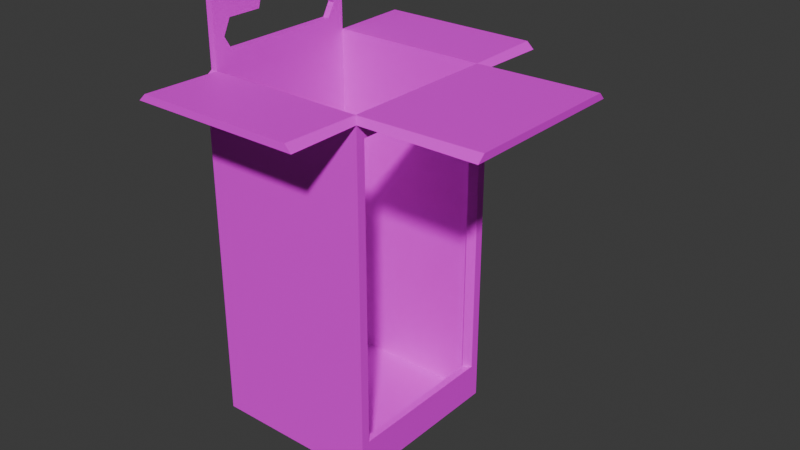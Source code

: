 # Source: ArmorBox.blend  (saved by Blender 4.5.88; exported with 4.5.12 LTS)
import bpy
from mathutils import Matrix  # noqa: F401  (used for matrix-valued properties, if any)

bpy.ops.wm.read_factory_settings(use_empty=True)
scene = bpy.context.scene
scene.name = 'Scene'

# ---- collections
col_collection = bpy.data.collections.new('Collection'); scene.collection.children.link(col_collection)

# ---- images (referenced by path relative to the original .blend; pixels are not part of the script)
import os
ASSET_DIR = os.environ.get("B2B_ASSET_DIR", "")  # directory of the original .blend (textures are referenced by path, not embedded)
HERE = os.path.dirname(os.path.abspath(__file__))  # packed textures are extracted next to this script under _unpacked/

def load_image(name, relpath, width, height, colorspace="sRGB"):
    """Load a texture the original file referenced (path relative to the .blend, or extracted next to this script)."""
    p = next((c for c in (os.path.join(HERE, relpath), os.path.join(ASSET_DIR, relpath)) if relpath and os.path.exists(c)), "")
    if p:
        img = bpy.data.images.load(p, check_existing=True)
        img.name = name
    else:  # same state as the original file: an image datablock whose file is absent (Cycles renders it pink)
        img = bpy.data.images.new(name, width, height)
        img.source = "FILE"
        img.filepath = "//" + (relpath or name)
    img.colorspace_settings.name = colorspace
    return img
img_armorbox = load_image('ArmorBox', 'ArmorBox.png', 1024, 1024, 'sRGB')

# ---- materials (node trees are filled in below, after node groups)
mat_material_001 = bpy.data.materials.new('Material.001')

# ---- node groups
ng_smooth_by_angle = bpy.data.node_groups.new('Smooth by Angle', 'GeometryNodeTree')
_s = ng_smooth_by_angle.interface.new_socket(name='Mesh', in_out='OUTPUT', socket_type='NodeSocketGeometry')
_s = ng_smooth_by_angle.interface.new_socket(name='Mesh', in_out='INPUT', socket_type='NodeSocketGeometry')
_s = ng_smooth_by_angle.interface.new_socket(name='Angle', in_out='INPUT', socket_type='NodeSocketFloat')
_s.subtype = 'ANGLE'
_s.default_value = 0.5236
_s.min_value = 0.0
_s.max_value = 3.142
_s.description = 'Maximum face angle for smooth edges'
_s = ng_smooth_by_angle.interface.new_socket(name='Ignore Sharpness', in_out='INPUT', socket_type='NodeSocketBool')
_s.force_non_field = True
ng_smooth_by_angle.description = 'Set the sharpness of mesh edges based on the angle between the neighboring faces'
ng_smooth_by_angle.is_modifier = True
_N = ng_smooth_by_angle.nodes; _L = ng_smooth_by_angle.links
n0 = _N.new('GeometryNodeSetShadeSmooth'); n0.name = 'Set Shade Smooth'; n0.location = (120, -80)
n0.domain = 'EDGE'
n1 = _N.new('GeometryNodeSetShadeSmooth'); n1.name = 'Set Shade Smooth.001'; n1.location = (300, -80)
n2 = _N.new('NodeGroupOutput'); n2.name = 'Group Output'; n2.location = (480, -80)
n3 = _N.new('GeometryNodeInputMeshEdgeAngle'); n3.name = 'Edge Angle'; n3.location = (-440, -240)
n4 = _N.new('NodeGroupInput'); n4.name = 'Group Input'; n4.location = (-80, -80)
n5 = _N.new('GeometryNodeInputEdgeSmooth'); n5.name = 'Is Edge Smooth'; n5.location = (-260, -120)
n6 = _N.new('GeometryNodeInputShadeSmooth'); n6.name = 'Is Shade Smooth'; n6.location = (-440, -397)
n7 = _N.new('FunctionNodeCompare'); n7.name = 'Compare'; n7.location = (-260, -260)
n7.operation = 'LESS_EQUAL'
n7.inputs[6].default_value = (0.0, 0.0, 0.0, 0.0)
n7.inputs[7].default_value = (0.0, 0.0, 0.0, 0.0)
n8 = _N.new('FunctionNodeBooleanMath'); n8.name = 'Boolean Math.001'; n8.location = (-80, -260)
n9 = _N.new('NodeGroupInput'); n9.name = 'Group Input.001'; n9.location = (-440, -329)
n10 = _N.new('NodeGroupInput'); n10.name = 'Group Input.002'; n10.location = (-259, -189)
n11 = _N.new('FunctionNodeBooleanMath'); n11.name = 'Boolean Math'; n11.location = (-80, -149)
n11.operation = 'OR'
n12 = _N.new('FunctionNodeBooleanMath'); n12.name = 'Boolean Math.002'; n12.location = (-260, -380)
n12.operation = 'OR'
n13 = _N.new('NodeGroupInput'); n13.name = 'Group Input.003'; n13.location = (-440, -460)
_L.new(n3.outputs[0], n7.inputs[0])
_L.new(n1.outputs[0], n2.inputs[0])
_L.new(n9.outputs[1], n7.inputs[1])
_L.new(n7.outputs[0], n8.inputs[0])
_L.new(n4.outputs[0], n0.inputs[0])
_L.new(n0.outputs[0], n1.inputs[0])
_L.new(n8.outputs[0], n0.inputs[2])
_L.new(n10.outputs[2], n11.inputs[1])
_L.new(n5.outputs[0], n11.inputs[0])
_L.new(n11.outputs[0], n0.inputs[1])
_L.new(n13.outputs[2], n12.inputs[1])
_L.new(n6.outputs[0], n12.inputs[0])
_L.new(n12.outputs[0], n8.inputs[1])
n2.is_active_output = True

# ---- material node trees
mat_material_001.use_nodes = True; mat_material_001.node_tree.nodes.clear()
_N = mat_material_001.node_tree.nodes; _L = mat_material_001.node_tree.links
n0 = _N.new('ShaderNodeBsdfPrincipled'); n0.name = 'Principled BSDF'; n0.location = (-200, 100)
n1 = _N.new('ShaderNodeOutputMaterial'); n1.name = 'Material Output'; n1.location = (200, 100)
n2 = _N.new('ShaderNodeTexImage'); n2.name = 'Image Texture'; n2.location = (-755, 128)
n2.image = img_armorbox
_L.new(n0.outputs[0], n1.inputs[0])
_L.new(n2.outputs[0], n0.inputs[0])
n1.is_active_output = True

# ---- world
world_world = bpy.data.worlds.new('World'); scene.world = world_world
world_world.use_nodes = True; world_world.node_tree.nodes.clear()
_N = world_world.node_tree.nodes; _L = world_world.node_tree.links
n0 = _N.new('ShaderNodeOutputWorld'); n0.name = 'World Output'; n0.location = (200, 100)
n1 = _N.new('ShaderNodeBackground'); n1.name = 'Background'; n1.location = (-200, 100)
n1.inputs[0].default_value = (0.05088, 0.05088, 0.05088, 1.0)
_L.new(n1.outputs[0], n0.inputs[0])
n0.is_active_output = True
world_world.color = (0.05088, 0.05088, 0.05088)
world_world.sun_shadow_jitter_overblur = 0.0

# ---- meshes
me_cube_001 = bpy.data.meshes.new('Cube.001')
me_cube_001.from_pydata([(-1.0, 0.0, -1.0), (-1.0, 0.0, 3.0), (-1.0, 1.0, -1.0), (-1.0, 1.0, 3.0), (1.0, 0.0, -1.0), (1.0, 0.0, 3.0), (1.0, 1.0, -1.0), (1.0, 1.0, 3.0), (-0.9206, 0.0, 3.055), (-0.9206, 0.9206, 3.055), (0.9206, 0.0, 3.055), (0.9206, 0.9206, 3.055), (-0.9206, 0.0, -0.9403), (-0.9206, 0.9206, -0.9403), (0.9206, 0.0, -0.9403), (0.9206, 0.9206, -0.9403), (-0.9998, 0.0, 3.225), (-0.9998, 0.9206, 3.225), (-0.9206, 0.0, 4.009), (-0.9206, 0.9206, 4.009), (-0.9998, 0.9206, 4.009), (-0.9206, 0.9206, 3.225), (-0.9206, 0.0, 3.225), (-0.9998, 0.0, 4.009), (-0.9998, 0.9206, 3.055), (-0.9206, 0.9206, 3.556), (-0.9998, 0.9206, 3.556), (-0.9998, 0.0, 3.055), (-1.0, 1.822, 2.992), (1.0, 1.822, 2.992), (-0.9206, 1.816, 3.071), (0.9206, 1.816, 3.071), (2.34, 0.0, 2.997), (2.34, 1.0, 2.997), (2.344, 0.0, 3.076), (2.344, 0.9206, 3.076), (-0.9206, 0.7061, 3.556), (-0.9206, 0.7031, 3.225), (-0.9206, 0.7916, 3.377), (-0.9206, 0.0, 3.902), (-0.9206, 0.3075, 3.556), (-0.9206, 0.2418, 3.785), (-0.9206, 0.08602, 3.887), (-0.9998, 0.7061, 3.556), (-0.9998, 0.7031, 3.225), (-0.9998, 0.7916, 3.377), (-0.9998, 0.0, 3.902), (-0.9998, 0.3075, 3.556), (-0.9998, 0.2418, 3.785), (-0.9998, 0.08602, 3.887), (-0.9206, 0.9206, 3.391), (-0.9998, 0.9206, 3.391), (0.9206, 0.9206, -0.5686), (0.9206, 0.0, -0.5686), (-0.9206, 0.0, -0.5686), (-0.9206, 0.9206, -0.5686), (-1.0, 0.0, -0.5726), (-1.0, 1.0, -0.5726), (1.0, 1.0, -0.5726), (1.0, 0.0, -0.5726), (-1.0, 0.8961, -1.0), (-1.0, 0.8961, 3.0), (1.0, 0.8961, -1.0), (1.0, 0.8961, 3.0), (-0.9206, 0.825, 3.055), (0.9206, 0.825, 3.055), (-0.9206, 0.825, -0.9403), (0.9206, 0.825, -0.9403), (-0.9998, 0.825, 3.055), (2.34, 0.8961, 2.997), (2.344, 0.825, 3.076), (-0.9206, 0.825, -0.5686), (0.9206, 0.825, -0.5686), (1.0, 0.8961, -0.5726), (-1.0, 0.8961, -0.5726), (-1.0, 0.0, 2.842), (-1.0, 1.0, 2.842), (1.0, 1.0, 2.842), (1.0, 0.0, 2.842), (1.0, 0.8961, 2.842), (-1.0, 0.8961, 2.842), (0.9206, 0.0, 2.825), (-0.9206, 0.9206, 2.825), (0.9206, 0.9206, 2.825), (-0.9206, 0.0, 2.825), (0.9206, 0.825, 2.825), (-0.9206, 0.825, 2.825)], [], [(80, 61, 3, 76), (76, 3, 7, 77), (79, 63, 5, 78), (63, 7, 33, 69), (60, 62, 4, 0), (7, 3, 28, 29), (72, 52, 15, 67), (65, 10, 34, 70), (26, 43, 47, 48), (69, 33, 35, 70), (67, 66, 12, 14), (71, 54, 12, 66), (9, 11, 31, 30), (52, 55, 13, 15), (61, 68, 24, 3), (50, 51, 26, 25), (11, 7, 29, 31), (3, 24, 9), (46, 23, 20, 49), (3, 9, 30, 28), (8, 64, 9, 21, 37, 22), (20, 26, 48, 49), (50, 38, 37, 21), (29, 28, 30, 31), (27, 16, 44, 17, 24, 68), (7, 11, 35, 33), (25, 26, 20, 19), (25, 36, 38, 50), (39, 42, 19, 18), (19, 42, 41, 25), (25, 41, 40, 36), (19, 20, 23, 18), (46, 49, 42, 39), (16, 22, 37, 44), (44, 37, 38, 45), (45, 38, 36, 43), (43, 36, 40, 47), (47, 40, 41, 48), (48, 41, 42, 49), (21, 17, 51, 50), (26, 51, 45, 43), (44, 45, 51, 17), (83, 82, 55, 52), (86, 84, 54, 71), (85, 83, 52, 72), (62, 73, 59, 4), (2, 57, 58, 6), (60, 74, 57, 2), (0, 56, 74, 60), (6, 58, 73, 62), (81, 85, 79, 78), (82, 86, 71, 55), (1, 27, 68, 61), (55, 71, 66, 13), (15, 13, 66, 67), (32, 69, 70, 34), (11, 65, 70, 35), (53, 72, 67, 14), (2, 6, 62, 60), (5, 63, 69, 32), (77, 7, 63, 79), (75, 1, 61, 80), (56, 75, 80, 74), (58, 77, 79, 73), (53, 59, 73, 72), (57, 76, 77, 58), (74, 80, 76, 57), (9, 64, 86, 82), (10, 65, 85, 81), (65, 11, 83, 85), (64, 8, 84, 86), (11, 9, 82, 83), (72, 73, 79, 85), (9, 24, 17, 21)])
me_cube_001.polygons.foreach_set('use_smooth', [True] * 74)
_uv = me_cube_001.uv_layers.new(name='UVMap')
_uv.uv.foreach_set('vector', [0.419, 0.5693, 0.4203, 0.5909, 0.406, 0.5917, 0.4055, 0.5702, 0.4055, 0.5702, 0.406, 0.5917, 0.1292, 0.582, 0.1287, 0.5625, 0.1157, 0.5623, 0.1175, 0.5822, 0.01402, 0.6081, 0.009477, 0.5899, 0.7401, 0.8503, 0.7323, 0.8453, 0.7874, 0.7636, 0.7971, 0.7589, 0.3515, 0.1014, 0.2102, 0.09012, 0.174, 0.000173, 0.4286, 0.01144, 0.5464, 0.9566, 0.5464, 0.6422, 0.5975, 0.599, 0.5974, 0.9998, 0.9025, 0.1261, 0.8909, 0.1321, 0.8629, 0.105, 0.8666, 0.095, 0.7119, 0.8405, 0.6267, 0.756, 0.8546, 0.599, 0.787, 0.7426, 0.06504, 0.6947, 0.06683, 0.7253, 0.04593, 0.773, 0.03221, 0.7903, 0.7971, 0.7589, 0.7874, 0.7636, 0.7856, 0.7562, 0.787, 0.7426, 0.8666, 0.095, 0.7284, 0.1132, 0.6585, 0.04483, 0.893, 0.000173, 0.7111, 0.1499, 0.6202, 0.08724, 0.6585, 0.04483, 0.7284, 0.1132, 0.6263, 0.656, 0.6263, 0.9427, 0.5625, 0.9635, 0.5625, 0.6354, 0.8909, 0.1321, 0.7232, 0.1536, 0.734, 0.1198, 0.8629, 0.105, 0.4203, 0.5909, 0.4307, 0.5978, 0.4174, 0.5987, 0.406, 0.5917, 0.1103, 0.7036, 0.1175, 0.705, 0.1175, 0.72, 0.1084, 0.7202, 0.6263, 0.9427, 0.5464, 0.9566, 0.5974, 0.9998, 0.5625, 0.9635, 0.406, 0.5917, 0.4174, 0.5987, 0.4116, 0.6081, 0.0149, 0.8311, 0.000173, 0.8299, 0.000173, 0.6939, 0.01907, 0.8181, 0.5464, 0.6422, 0.6263, 0.656, 0.5625, 0.6354, 0.5975, 0.599, 0.08459, 0.6084, 0.1191, 0.6755, 0.1245, 0.6797, 0.1164, 0.6901, 0.1003, 0.6769, 0.07249, 0.6142, 0.000173, 0.6939, 0.06504, 0.6947, 0.03221, 0.7903, 0.01907, 0.8181, 0.1103, 0.7036, 0.09497, 0.6984, 0.1003, 0.6769, 0.1164, 0.6901, 0.5974, 0.9998, 0.5975, 0.599, 0.5625, 0.6354, 0.5625, 0.9635, 0.1498, 0.7184, 0.1294, 0.7184, 0.1294, 0.6344, 0.1294, 0.6084, 0.1498, 0.6084, 0.1498, 0.6198, 0.7323, 0.8453, 0.7197, 0.8461, 0.7856, 0.7562, 0.7874, 0.7636, 0.1084, 0.7202, 0.1175, 0.72, 0.1243, 0.7703, 0.1153, 0.7668, 0.1084, 0.7202, 0.08198, 0.7326, 0.09497, 0.6984, 0.1103, 0.7036, 0.02554, 0.8353, 0.03122, 0.823, 0.1153, 0.7668, 0.03719, 0.8449, 0.1153, 0.7668, 0.03122, 0.823, 0.04221, 0.7946, 0.1084, 0.7202, 0.1084, 0.7202, 0.04221, 0.7946, 0.04944, 0.7755, 0.08198, 0.7326, 0.1153, 0.7668, 0.1243, 0.7703, 0.0442, 0.8518, 0.03719, 0.8449, 0.0149, 0.8311, 0.01907, 0.8181, 0.03122, 0.823, 0.02554, 0.8353, 0.06572, 0.6171, 0.07249, 0.6142, 0.1003, 0.6769, 0.09216, 0.6773, 0.09216, 0.6773, 0.1003, 0.6769, 0.09497, 0.6984, 0.08566, 0.6951, 0.08566, 0.6951, 0.09497, 0.6984, 0.08198, 0.7326, 0.06683, 0.7253, 0.06683, 0.7253, 0.08198, 0.7326, 0.04944, 0.7755, 0.04593, 0.773, 0.04593, 0.773, 0.04944, 0.7755, 0.04221, 0.7946, 0.03221, 0.7903, 0.03221, 0.7903, 0.04221, 0.7946, 0.03122, 0.823, 0.01907, 0.8181, 0.1164, 0.6901, 0.122, 0.6932, 0.1175, 0.705, 0.1103, 0.7036, 0.06504, 0.6947, 0.07323, 0.6882, 0.08566, 0.6951, 0.06683, 0.7253, 0.09216, 0.6773, 0.08566, 0.6951, 0.07323, 0.6882, 0.07672, 0.6766, 0.9275, 0.5625, 0.6741, 0.5677, 0.7232, 0.1536, 0.8909, 0.1321, 0.6619, 0.5667, 0.5495, 0.5555, 0.6202, 0.08724, 0.7111, 0.1499, 0.9401, 0.5618, 0.9275, 0.5625, 0.8909, 0.1321, 0.9025, 0.1261, 0.2102, 0.09012, 0.1768, 0.123, 0.1276, 0.02273, 0.174, 0.000173, 0.3453, 0.1102, 0.3607, 0.1491, 0.1882, 0.1284, 0.2143, 0.09827, 0.3515, 0.1014, 0.3742, 0.1446, 0.3607, 0.1491, 0.3453, 0.1102, 0.4286, 0.01144, 0.4802, 0.06475, 0.3742, 0.1446, 0.3515, 0.1014, 0.2143, 0.09827, 0.1882, 0.1284, 0.1768, 0.123, 0.2102, 0.09012, 0.007046, 0.5804, 0.1035, 0.5557, 0.1157, 0.5623, 0.009477, 0.5899, 0.6741, 0.5677, 0.6619, 0.5667, 0.7111, 0.1499, 0.7232, 0.1536, 0.5455, 0.5814, 0.5461, 0.589, 0.4307, 0.5978, 0.4203, 0.5909, 0.7232, 0.1536, 0.7111, 0.1499, 0.7284, 0.1132, 0.734, 0.1198, 0.8629, 0.105, 0.734, 0.1198, 0.7284, 0.1132, 0.8666, 0.095, 0.8701, 0.6061, 0.7971, 0.7589, 0.787, 0.7426, 0.8546, 0.599, 0.7197, 0.8461, 0.7119, 0.8405, 0.787, 0.7426, 0.7856, 0.7562, 0.9417, 0.01784, 0.9025, 0.1261, 0.8666, 0.095, 0.893, 0.000173, 0.3453, 0.1102, 0.2143, 0.09827, 0.2102, 0.09012, 0.3515, 0.1014, 0.8701, 0.8858, 0.7401, 0.8503, 0.7971, 0.7589, 0.8701, 0.6061, 0.1287, 0.5625, 0.1292, 0.582, 0.1175, 0.5822, 0.1157, 0.5623, 0.5438, 0.5593, 0.5455, 0.5814, 0.4203, 0.5909, 0.419, 0.5693, 0.4802, 0.06475, 0.5438, 0.5593, 0.419, 0.5693, 0.3742, 0.1446, 0.1882, 0.1284, 0.1287, 0.5625, 0.1157, 0.5623, 0.1768, 0.123, 0.1186, 0.02708, 0.1276, 0.02273, 0.1768, 0.123, 0.1638, 0.1197, 0.3607, 0.1491, 0.3676, 0.5702, 0.1666, 0.5625, 0.1882, 0.1284, 0.3742, 0.1446, 0.419, 0.5693, 0.4055, 0.5702, 0.3607, 0.1491, 0.6729, 0.5986, 0.6598, 0.5979, 0.6619, 0.5667, 0.6741, 0.5677, 0.000173, 0.5535, 0.09666, 0.5288, 0.1035, 0.5557, 0.007046, 0.5804, 0.9417, 0.5929, 0.9288, 0.5935, 0.9275, 0.5625, 0.9401, 0.5618, 0.6598, 0.5979, 0.5464, 0.5871, 0.5495, 0.5555, 0.6619, 0.5667, 0.9288, 0.5935, 0.6729, 0.5986, 0.6741, 0.5677, 0.9275, 0.5625, 0.1638, 0.1197, 0.1768, 0.123, 0.1157, 0.5623, 0.1035, 0.5557, 0.1245, 0.6797, 0.1291, 0.6832, 0.122, 0.6932, 0.1164, 0.6901])
me_cube_001.materials.append(mat_material_001)
me_cube_001.update()

# ---- objects
ob_cube = bpy.data.objects.new('Cube', me_cube_001)

# ---- transforms, parenting, visibility, modifiers, constraints
ob_cube.location = (0.0, 0.0, 0.0)
_m = ob_cube.modifiers.new('Mirror', 'MIRROR')
_m.use_axis = (False, True, False)
_m.use_clip = True
_m = ob_cube.modifiers.new('Smooth by Angle', 'NODES')
_m.node_group = ng_smooth_by_angle
_m.use_pin_to_last = True
_m.show_group_selector = False

# ---- collection membership
col_collection.objects.link(ob_cube)

# ---- scene / render settings (as saved in the file)
scene.frame_start = 1; scene.frame_end = 250; scene.frame_set(23)
scene.render.engine = 'CYCLES'
scene.cycles.bake_type = 'DIFFUSE'
bpy.context.view_layer.update()

# ---- added for rendering (the .blend has no active camera and no usable light): camera, sun
cam_auto = bpy.data.cameras.new('AutoCamera')
cam_auto.lens = 50.0
cam_auto.sensor_width = 36.0
cam_auto.clip_end = 1000.0
ob_auto_camera = bpy.data.objects.new('AutoCamera', cam_auto)
scene.collection.objects.link(ob_auto_camera)
ob_auto_camera.location = (7.18533, -7.81584, 6.71491)
ob_auto_camera.rotation_euler = (1.09748, -7.21219e-08, 0.694738)
scene.camera = ob_auto_camera
light_auto_sun = bpy.data.lights.new('AutoSun', 'SUN')
light_auto_sun.energy = 3.0
light_auto_sun.angle = 0.0523599
ob_auto_sun = bpy.data.objects.new('AutoSun', light_auto_sun)
scene.collection.objects.link(ob_auto_sun)
ob_auto_sun.rotation_euler = (0.872665, 0.174533, 0.523599)
bpy.context.view_layer.update()
